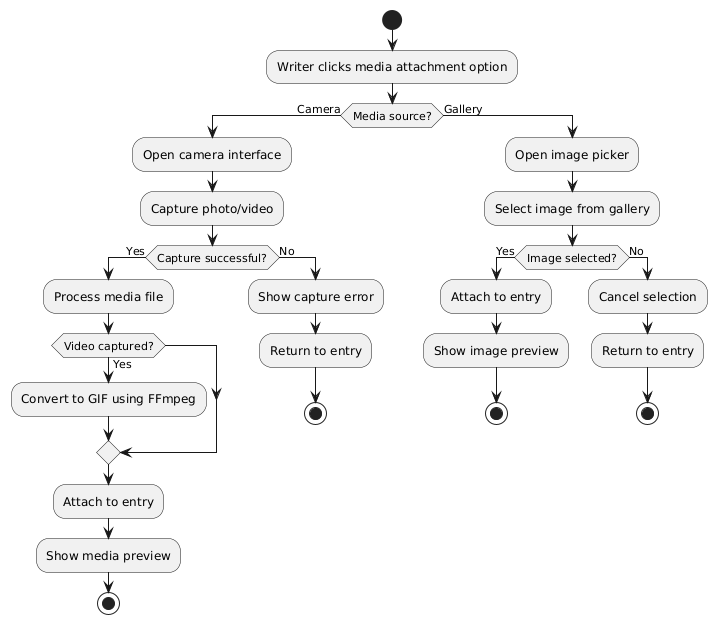

The diagram above was rendered by PlantUML. Its source (embedded in the PNG):
@startuml
start
:Writer clicks media attachment option;
if (Media source?) then (Camera)
  :Open camera interface;
  :Capture photo/video;
  if (Capture successful?) then (Yes)
    :Process media file;
    if (Video captured?) then (Yes)
      :Convert to GIF using FFmpeg;
    endif
    :Attach to entry;
    :Show media preview;
    stop
  else (No)
    :Show capture error;
    :Return to entry;
    stop
  endif
else (Gallery)
  :Open image picker;
  :Select image from gallery;
  if (Image selected?) then (Yes)
    :Attach to entry;
    :Show image preview;
    stop
  else (No)
    :Cancel selection;
    :Return to entry;
    stop
  endif
endif
@enduml